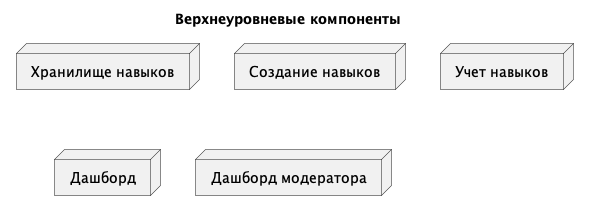

The diagram above was rendered by PlantUML. Its source (embedded in the PNG):
@startuml
'https://plantuml.com/component-diagram

title Верхнеуровневые компоненты

node "Хранилище навыков"
node "Создание навыков"
node "Учет навыков"
node "Дашборд"
node "Дашборд модератора"

@enduml